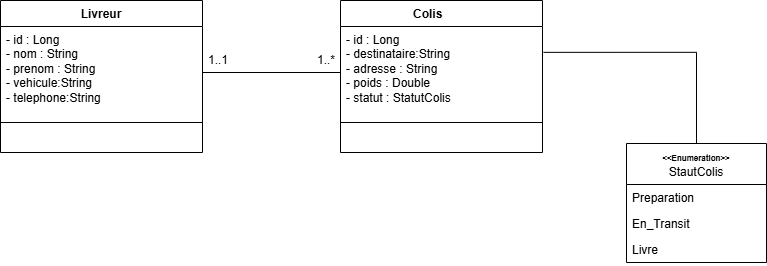

The diagram above was exported from draw.io. Its source (the exported page's mxGraphModel, read from the mxfile embedded in the PNG):
<mxGraphModel dx="1310" dy="695" grid="1" gridSize="10" guides="1" tooltips="1" connect="1" arrows="1" fold="1" page="1" pageScale="1" pageWidth="827" pageHeight="1169" math="0" shadow="0">
  <root>
    <mxCell id="0" />
    <mxCell id="1" parent="0" />
    <mxCell id="1eoOfHXanHkOoanTEl6M-5" value="Livreur" style="swimlane;fontStyle=1;align=center;verticalAlign=top;childLayout=stackLayout;horizontal=1;startSize=26;horizontalStack=0;resizeParent=1;resizeParentMax=0;resizeLast=0;collapsible=1;marginBottom=0;whiteSpace=wrap;html=1;" vertex="1" parent="1">
      <mxGeometry x="320" y="197" width="202" height="152" as="geometry" />
    </mxCell>
    <mxCell id="1eoOfHXanHkOoanTEl6M-6" value="&lt;div&gt;- id : Long&amp;nbsp;&lt;/div&gt;&lt;div&gt;- nom : String&lt;/div&gt;&lt;div&gt;- prenom : String&lt;/div&gt;&lt;div&gt;- vehicule:String&lt;/div&gt;&lt;div&gt;- telephone:String&lt;/div&gt;" style="text;strokeColor=none;fillColor=none;align=left;verticalAlign=top;spacingLeft=4;spacingRight=4;overflow=hidden;rotatable=0;points=[[0,0.5],[1,0.5]];portConstraint=eastwest;whiteSpace=wrap;html=1;" vertex="1" parent="1eoOfHXanHkOoanTEl6M-5">
      <mxGeometry y="26" width="202" height="92" as="geometry" />
    </mxCell>
    <mxCell id="1eoOfHXanHkOoanTEl6M-7" value="" style="line;strokeWidth=1;fillColor=none;align=left;verticalAlign=middle;spacingTop=-1;spacingLeft=3;spacingRight=3;rotatable=0;labelPosition=right;points=[];portConstraint=eastwest;strokeColor=inherit;" vertex="1" parent="1eoOfHXanHkOoanTEl6M-5">
      <mxGeometry y="118" width="202" height="8" as="geometry" />
    </mxCell>
    <mxCell id="1eoOfHXanHkOoanTEl6M-8" value="&lt;div&gt;&lt;br&gt;&lt;/div&gt;&lt;div&gt;&lt;br&gt;&lt;/div&gt;" style="text;strokeColor=none;fillColor=none;align=left;verticalAlign=top;spacingLeft=4;spacingRight=4;overflow=hidden;rotatable=0;points=[[0,0.5],[1,0.5]];portConstraint=eastwest;whiteSpace=wrap;html=1;" vertex="1" parent="1eoOfHXanHkOoanTEl6M-5">
      <mxGeometry y="126" width="202" height="26" as="geometry" />
    </mxCell>
    <mxCell id="1eoOfHXanHkOoanTEl6M-9" value="Colis&amp;nbsp; &amp;nbsp; &amp;nbsp; &amp;nbsp;&amp;nbsp;" style="swimlane;fontStyle=1;align=center;verticalAlign=top;childLayout=stackLayout;horizontal=1;startSize=26;horizontalStack=0;resizeParent=1;resizeParentMax=0;resizeLast=0;collapsible=1;marginBottom=0;whiteSpace=wrap;html=1;" vertex="1" parent="1">
      <mxGeometry x="660" y="197" width="202" height="152" as="geometry" />
    </mxCell>
    <mxCell id="1eoOfHXanHkOoanTEl6M-10" value="&lt;div&gt;&lt;span style=&quot;background-color: transparent;&quot;&gt;- id : Long&amp;nbsp;&lt;/span&gt;&lt;/div&gt;&lt;div&gt;- destinataire:String&lt;/div&gt;&lt;div&gt;&lt;span style=&quot;background-color: transparent;&quot;&gt;- adresse : String&lt;/span&gt;&lt;/div&gt;&lt;div&gt;&lt;span style=&quot;background-color: transparent;&quot;&gt;- poids : Double&lt;/span&gt;&lt;/div&gt;&lt;div&gt;- statut : StatutColis&lt;/div&gt;" style="text;strokeColor=none;fillColor=none;align=left;verticalAlign=top;spacingLeft=4;spacingRight=4;overflow=hidden;rotatable=0;points=[[0,0.5],[1,0.5]];portConstraint=eastwest;whiteSpace=wrap;html=1;" vertex="1" parent="1eoOfHXanHkOoanTEl6M-9">
      <mxGeometry y="26" width="202" height="92" as="geometry" />
    </mxCell>
    <mxCell id="1eoOfHXanHkOoanTEl6M-11" value="" style="line;strokeWidth=1;fillColor=none;align=left;verticalAlign=middle;spacingTop=-1;spacingLeft=3;spacingRight=3;rotatable=0;labelPosition=right;points=[];portConstraint=eastwest;strokeColor=inherit;" vertex="1" parent="1eoOfHXanHkOoanTEl6M-9">
      <mxGeometry y="118" width="202" height="8" as="geometry" />
    </mxCell>
    <mxCell id="1eoOfHXanHkOoanTEl6M-12" value="&lt;div&gt;&lt;br&gt;&lt;/div&gt;&lt;div&gt;&lt;br&gt;&lt;/div&gt;" style="text;strokeColor=none;fillColor=none;align=left;verticalAlign=top;spacingLeft=4;spacingRight=4;overflow=hidden;rotatable=0;points=[[0,0.5],[1,0.5]];portConstraint=eastwest;whiteSpace=wrap;html=1;" vertex="1" parent="1eoOfHXanHkOoanTEl6M-9">
      <mxGeometry y="126" width="202" height="26" as="geometry" />
    </mxCell>
    <mxCell id="1eoOfHXanHkOoanTEl6M-13" style="edgeStyle=orthogonalEdgeStyle;rounded=0;orthogonalLoop=1;jettySize=auto;html=1;exitX=1;exitY=0.5;exitDx=0;exitDy=0;entryX=0;entryY=0.5;entryDx=0;entryDy=0;endArrow=none;endFill=0;" edge="1" parent="1" source="1eoOfHXanHkOoanTEl6M-6" target="1eoOfHXanHkOoanTEl6M-10">
      <mxGeometry relative="1" as="geometry" />
    </mxCell>
    <mxCell id="1eoOfHXanHkOoanTEl6M-14" value="1..1" style="text;html=1;whiteSpace=wrap;strokeColor=none;fillColor=none;align=center;verticalAlign=middle;rounded=0;" vertex="1" parent="1">
      <mxGeometry x="508" y="242" width="60" height="30" as="geometry" />
    </mxCell>
    <mxCell id="1eoOfHXanHkOoanTEl6M-15" value="1..*" style="text;html=1;whiteSpace=wrap;strokeColor=none;fillColor=none;align=center;verticalAlign=middle;rounded=0;" vertex="1" parent="1">
      <mxGeometry x="616" y="242" width="60" height="30" as="geometry" />
    </mxCell>
    <mxCell id="1eoOfHXanHkOoanTEl6M-17" value="&lt;b&gt;&lt;font style=&quot;font-size: 8px;&quot;&gt;&amp;lt;&amp;lt;Enumeration&amp;gt;&amp;gt;&lt;/font&gt;&lt;/b&gt;&lt;div&gt;StautColis&lt;/div&gt;" style="swimlane;fontStyle=0;childLayout=stackLayout;horizontal=1;startSize=41;fillColor=none;horizontalStack=0;resizeParent=1;resizeParentMax=0;resizeLast=0;collapsible=1;marginBottom=0;whiteSpace=wrap;html=1;" vertex="1" parent="1">
      <mxGeometry x="946" y="340" width="140" height="119" as="geometry" />
    </mxCell>
    <mxCell id="1eoOfHXanHkOoanTEl6M-18" value="Preparation" style="text;strokeColor=none;fillColor=none;align=left;verticalAlign=top;spacingLeft=4;spacingRight=4;overflow=hidden;rotatable=0;points=[[0,0.5],[1,0.5]];portConstraint=eastwest;whiteSpace=wrap;html=1;" vertex="1" parent="1eoOfHXanHkOoanTEl6M-17">
      <mxGeometry y="41" width="140" height="26" as="geometry" />
    </mxCell>
    <mxCell id="1eoOfHXanHkOoanTEl6M-19" value="En_Transit" style="text;strokeColor=none;fillColor=none;align=left;verticalAlign=top;spacingLeft=4;spacingRight=4;overflow=hidden;rotatable=0;points=[[0,0.5],[1,0.5]];portConstraint=eastwest;whiteSpace=wrap;html=1;" vertex="1" parent="1eoOfHXanHkOoanTEl6M-17">
      <mxGeometry y="67" width="140" height="26" as="geometry" />
    </mxCell>
    <mxCell id="1eoOfHXanHkOoanTEl6M-20" value="Livre" style="text;strokeColor=none;fillColor=none;align=left;verticalAlign=top;spacingLeft=4;spacingRight=4;overflow=hidden;rotatable=0;points=[[0,0.5],[1,0.5]];portConstraint=eastwest;whiteSpace=wrap;html=1;" vertex="1" parent="1eoOfHXanHkOoanTEl6M-17">
      <mxGeometry y="93" width="140" height="26" as="geometry" />
    </mxCell>
    <mxCell id="1eoOfHXanHkOoanTEl6M-21" style="edgeStyle=orthogonalEdgeStyle;rounded=0;orthogonalLoop=1;jettySize=auto;html=1;entryX=1.005;entryY=0.281;entryDx=0;entryDy=0;entryPerimeter=0;endArrow=none;endFill=0;" edge="1" parent="1" source="1eoOfHXanHkOoanTEl6M-17" target="1eoOfHXanHkOoanTEl6M-10">
      <mxGeometry relative="1" as="geometry" />
    </mxCell>
  </root>
</mxGraphModel>